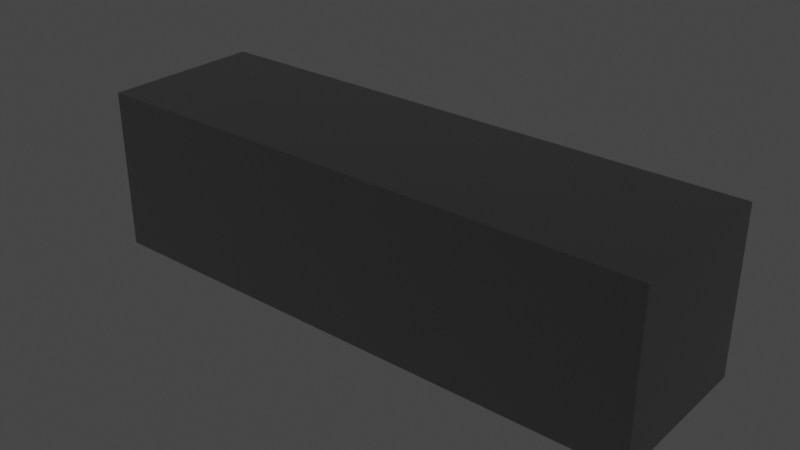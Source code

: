 # Source: DTJ_8.blend  (saved by Blender 3.4.6; exported with 4.5.12 LTS)
import bpy
from mathutils import Matrix  # noqa: F401  (used for matrix-valued properties, if any)

bpy.ops.wm.read_factory_settings(use_empty=True)
scene = bpy.context.scene
scene.name = 'Scene'

# ---- collections
col_dtj = bpy.data.collections.new('DTJ'); scene.collection.children.link(col_dtj)

# ---- materials (node trees are filled in below, after node groups)
mat_diffuse_0_003 = bpy.data.materials.new('diffuse_0.003')
mat_diffuse_0_003.use_transparent_shadow = False
mat_diffuse_0_003.diffuse_color = (0.0, 0.0, 0.0, 1.0)
mat_diffuse_0_003.roughness = 1.0

# ---- material node trees
mat_diffuse_0_003.use_nodes = True; mat_diffuse_0_003.node_tree.nodes.clear()
_N = mat_diffuse_0_003.node_tree.nodes; _L = mat_diffuse_0_003.node_tree.links
n0 = _N.new('ShaderNodeBsdfPrincipled'); n0.name = 'Principled BSDF'; n0.location = (0, 300)
n0.distribution = 'GGX'
n0.subsurface_method = 'RANDOM_WALK_SKIN'
n0.inputs[0].default_value = (0.0, 0.0, 0.0, 1.0)
n0.inputs[2].default_value = 1.0
n0.inputs[3].default_value = 1.45
n0.inputs[13].default_value = 1.0
n0.inputs[27].default_value = (0.0, 0.0, 0.0, 1.0)
n0.inputs[28].default_value = 1.0
n1 = _N.new('ShaderNodeOutputMaterial'); n1.name = 'Material Output'; n1.location = (280, 300)
_L.new(n0.outputs[0], n1.inputs[0])
n1.is_active_output = True

# ---- world
world_world = bpy.data.worlds.new('World'); scene.world = world_world
world_world.use_nodes = True; world_world.node_tree.nodes.clear()
_N = world_world.node_tree.nodes; _L = world_world.node_tree.links
n0 = _N.new('ShaderNodeOutputWorld'); n0.name = 'World Output'; n0.location = (300, 300)
n1 = _N.new('ShaderNodeBackground'); n1.name = 'Background'; n1.location = (10, 300)
n1.inputs[0].default_value = (0.05088, 0.05088, 0.05088, 1.0)
_L.new(n1.outputs[0], n0.inputs[0])
n0.is_active_output = True
world_world.color = (0.05088, 0.05088, 0.05088)
world_world.use_sun_shadow = False
world_world.sun_shadow_jitter_overblur = 0.0

# ---- meshes
me_object_1 = bpy.data.meshes.new('object_1')
me_object_1.from_pydata([(0.0, 0.0, 0.0), (0.0, 40.0, 0.0), (70.0, 0.0, 0.0), (70.0, 40.0, 0.0), (35.0, 0.0, 0.0), (35.0, 40.0, 0.0), (0.0, 20.0, 0.0), (70.0, 17.17, 0.0), (35.0, 20.0, 0.0), (70.0, 22.83, 0.0), (70.0, 31.41, 0.0), (35.0, 30.0, 0.0), (52.5, 20.0, 0.0), (52.5, 30.0, 0.0), (35.0, 10.0, 0.0), (52.5, 10.0, 0.0), (70.0, 22.83, 0.0), (70.0, 40.0, 0.0), (70.0, 40.0, -17.17), (70.0, 40.0, -8.586), (70.0, 31.41, -8.586), (70.0, 31.41, 0.0), (70.0, 0.0, -40.0), (70.0, 40.0, -40.0), (0.0, 0.0, -40.0), (0.0, 40.0, -40.0), (35.0, 0.0, -40.0), (35.0, 40.0, -40.0), (70.0, 17.17, -40.0), (70.0, 8.586, -40.0), (0.0, 20.0, -40.0), (35.0, 20.0, -40.0), (35.0, 10.0, -40.0), (52.5, 20.0, -40.0), (52.5, 10.0, -40.0), (70.0, 22.83, -40.0), (35.0, 30.0, -40.0), (52.5, 30.0, -40.0), (0.0, 0.0, -40.0), (0.0, 40.0, -40.0), (0.0, 0.0, 0.0), (0.0, 40.0, 0.0), (0.0, 0.0, -20.0), (0.0, 40.0, -20.0), (0.0, 20.0, 0.0), (0.0, 20.0, -40.0), (0.0, 0.0, 0.0), (70.0, 0.0, 0.0), (0.0, 0.0, -40.0), (70.0, 0.0, -40.0), (35.0, 0.0, 0.0), (70.0, 0.0, -17.17), (35.0, 0.0, -40.0), (0.0, 0.0, -20.0), (35.0, 0.0, -20.0), (70.0, 0.0, -31.41), (70.0, 0.0, -22.83), (52.5, 0.0, -20.0), (35.0, 0.0, -30.0), (52.5, 0.0, -30.0), (35.0, 0.0, -10.0), (52.5, 0.0, -10.0), (0.0, 40.0, 0.0), (0.0, 40.0, -40.0), (70.0, 40.0, 0.0), (70.0, 40.0, -40.0), (35.0, 40.0, 0.0), (70.0, 40.0, -8.586), (70.0, 40.0, -17.17), (35.0, 40.0, -40.0), (0.0, 40.0, -20.0), (35.0, 40.0, -20.0), (52.5, 40.0, -20.0), (35.0, 40.0, -10.0), (52.5, 40.0, -10.0), (70.0, 40.0, -22.83), (35.0, 40.0, -30.0), (52.5, 40.0, -30.0), (70.0, 17.17, -40.0), (70.0, 0.0, -22.83), (85.0, 12.93, -40.0), (77.5, 15.05, -40.0), (77.5, 0.0, -24.95), (85.0, 0.0, -27.07), (70.0, 8.586, -31.41), (85.0, 6.464, -33.54), (85.0, 27.07, -40.0), (85.0, 0.0, -12.93), (85.0, 20.0, -40.0), (85.0, 12.93, -40.0), (85.0, 13.54, -26.46), (85.0, 0.0, -27.07), (85.0, 0.0, -20.0), (85.0, 6.464, -33.54), (85.0, 27.07, -40.0), (85.0, 0.0, -12.93), (70.0, 22.83, -40.0), (77.5, 24.95, -40.0), (85.0, 13.54, -26.46), (77.5, 0.0, -15.05), (70.0, 0.0, -17.17), (70.0, 11.41, -28.59), (85.0, 27.07, -40.0), (85.0, 12.93, -40.0), (77.5, 15.05, -40.0), (70.0, 17.17, -40.0), (85.0, 20.0, -40.0), (70.0, 22.83, -40.0), (77.5, 24.95, -40.0), (85.0, 0.0, -12.93), (70.0, 0.0, -22.83), (77.5, 0.0, -24.95), (85.0, 0.0, -27.07), (85.0, 0.0, -20.0), (77.5, 0.0, -15.05), (70.0, 0.0, -17.17), (70.0, 0.0, -22.83), (70.0, 0.0, -40.0), (70.0, 17.17, -40.0), (70.0, 8.586, -40.0), (70.0, 8.586, -31.41), (70.0, 0.0, -31.41), (85.0, 40.0, -27.07), (85.0, 12.93, 0.0), (70.0, 17.17, 0.0), (77.5, 15.05, 0.0), (77.5, 40.0, -24.95), (70.0, 40.0, -22.83), (70.0, 28.59, -11.41), (85.0, 26.46, -13.54), (85.0, 40.0, -27.07), (85.0, 12.93, 0.0), (85.0, 20.0, 0.0), (85.0, 27.07, 0.0), (85.0, 33.54, -6.464), (85.0, 26.46, -13.54), (85.0, 40.0, -12.93), (85.0, 40.0, -20.0), (70.0, 40.0, -17.17), (70.0, 22.83, 0.0), (85.0, 27.07, 0.0), (77.5, 24.95, 0.0), (77.5, 40.0, -15.05), (85.0, 40.0, -12.93), (85.0, 33.54, -6.464), (70.0, 31.41, -8.586), (85.0, 27.07, 0.0), (85.0, 12.93, 0.0), (70.0, 17.17, 0.0), (77.5, 15.05, 0.0), (85.0, 20.0, 0.0), (77.5, 24.95, 0.0), (70.0, 22.83, 0.0), (85.0, 40.0, -27.07), (77.5, 40.0, -24.95), (70.0, 40.0, -22.83), (85.0, 40.0, -12.93), (85.0, 40.0, -20.0), (70.0, 40.0, -17.17), (77.5, 40.0, -15.05), (70.0, 0.0, 0.0), (70.0, 40.0, -40.0), (70.0, 0.0, -17.17), (70.0, 17.17, 0.0), (70.0, 11.41, -28.59), (70.0, 22.83, -40.0), (70.0, 40.0, -22.83), (70.0, 28.59, -11.41)], [], [(11, 12, 13), (8, 15, 12), (14, 6, 0), (0, 4, 14), (15, 14, 4), (8, 6, 14), (1, 6, 11), (8, 11, 6), (1, 11, 5), (13, 5, 11), (7, 12, 15), (15, 2, 7), (2, 15, 4), (9, 12, 7), (9, 13, 12), (13, 10, 3), (5, 13, 3), (20, 21, 16), (17, 20, 19), (18, 19, 20), (37, 31, 36), (33, 32, 31), (34, 29, 22), (34, 28, 29), (34, 22, 26), (37, 23, 35), (35, 33, 37), (33, 35, 28), (27, 23, 37), (34, 26, 32), (24, 32, 26), (24, 30, 32), (31, 32, 30), (37, 36, 27), (25, 27, 36), (36, 30, 25), (30, 36, 31), (45, 38, 42), (45, 43, 39), (44, 45, 42), (45, 44, 43), (44, 41, 43), (40, 44, 42), (57, 58, 59), (61, 54, 57), (60, 50, 46), (54, 60, 53), (46, 53, 60), (61, 50, 60), (51, 47, 61), (50, 61, 47), (51, 61, 57), (54, 53, 58), (58, 48, 52), (58, 53, 48), (52, 59, 58), (56, 59, 55), (59, 49, 55), (49, 59, 52), (51, 57, 56), (76, 72, 77), (71, 74, 72), (73, 70, 62), (62, 66, 73), (74, 73, 66), (71, 70, 73), (63, 70, 76), (71, 76, 70), (63, 76, 69), (77, 69, 76), (67, 74, 64), (66, 64, 74), (68, 74, 67), (75, 77, 72), (77, 75, 65), (75, 72, 68), (69, 77, 65), (81, 84, 78), (81, 80, 85), (82, 84, 81), (81, 85, 82), (82, 85, 83), (79, 84, 82), (88, 93, 89), (88, 86, 90), (92, 93, 88), (88, 90, 92), (92, 90, 87), (91, 93, 92), (99, 97, 101), (97, 96, 101), (98, 94, 97), (99, 95, 98), (99, 101, 100), (98, 97, 99), (104, 105, 107), (108, 104, 107), (108, 106, 104), (106, 103, 104), (102, 106, 108), (114, 113, 109), (111, 112, 113), (111, 114, 115), (115, 110, 111), (113, 114, 111), (120, 116, 121), (117, 120, 121), (120, 117, 119), (120, 119, 118), (125, 126, 129), (126, 122, 129), (128, 127, 126), (125, 124, 128), (125, 129, 123), (128, 126, 125), (137, 135, 130), (137, 136, 134), (132, 135, 137), (137, 134, 132), (132, 134, 133), (131, 135, 132), (141, 142, 145), (142, 138, 145), (144, 143, 142), (141, 140, 144), (141, 145, 139), (144, 142, 141), (151, 150, 146), (149, 147, 150), (149, 151, 152), (152, 148, 149), (150, 151, 149), (158, 159, 154), (156, 157, 159), (154, 157, 153), (154, 155, 158), (157, 154, 159), (163, 160, 162), (163, 164, 167), (164, 163, 162), (166, 164, 165), (165, 161, 166), (167, 164, 166), (11, 8, 12), (8, 14, 15), (9, 10, 13), (17, 21, 20), (37, 33, 31), (33, 34, 32), (34, 33, 28), (57, 54, 58), (61, 60, 54), (56, 57, 59), (76, 71, 72), (71, 73, 74), (68, 72, 74)])
_uv = me_object_1.uv_layers.new(name='UVMap')
_uv.uv.foreach_set('vector', [0.7157, 0.6307, 0.8263, 0.5679, 0.8263, 0.6307, 0.7157, 0.5679, 0.8263, 0.5051, 0.8263, 0.5679, 0.7157, 0.5051, 0.4946, 0.5679, 0.4946, 0.4422, 0.4946, 0.4422, 0.7157, 0.4422, 0.7157, 0.5051, 0.8263, 0.5051, 0.7157, 0.5051, 0.7157, 0.4422, 0.7157, 0.5679, 0.4946, 0.5679, 0.7157, 0.5051, 0.4946, 0.6935, 0.4946, 0.5679, 0.7157, 0.6307, 0.7157, 0.5679, 0.7157, 0.6307, 0.4946, 0.5679, 0.4946, 0.6935, 0.7157, 0.6307, 0.7157, 0.6935, 0.8263, 0.6307, 0.7157, 0.6935, 0.7157, 0.6307, 0.9368, 0.5501, 0.8263, 0.5679, 0.8263, 0.5051, 0.8263, 0.5051, 0.9368, 0.4422, 0.9368, 0.5501, 0.9368, 0.4422, 0.8263, 0.5051, 0.7157, 0.4422, 0.9368, 0.5856, 0.8263, 0.5679, 0.9368, 0.5501, 0.9368, 0.5856, 0.8263, 0.6307, 0.8263, 0.5679, 0.8263, 0.6307, 0.9368, 0.6396, 0.9368, 0.6935, 0.7157, 0.6935, 0.8263, 0.6307, 0.9368, 0.6935, 0.2776, 0.05424, 0.2776, 0.0, 0.3319, 0.0, 0.2234, 0.0, 0.2776, 0.05424, 0.2234, 0.05424, 0.2234, 0.1085, 0.2234, 0.05424, 0.2776, 0.05424, 0.8101, 0.1102, 0.8729, 0.2204, 0.8101, 0.2204, 0.8729, 0.1102, 0.9357, 0.2204, 0.8729, 0.2204, 0.9357, 0.1102, 0.9446, 0.0, 0.9985, 0.0, 0.9357, 0.1102, 0.8907, 0.0, 0.9446, 0.0, 0.9357, 0.1102, 0.9985, 0.0, 0.9985, 0.2204, 0.8101, 0.1102, 0.7473, 0.0, 0.8551, 0.0, 0.8551, 0.0, 0.8729, 0.1102, 0.8101, 0.1102, 0.8729, 0.1102, 0.8551, 0.0, 0.8907, 0.0, 0.7473, 0.2204, 0.7473, 0.0, 0.8101, 0.1102, 0.9357, 0.1102, 0.9985, 0.2204, 0.9357, 0.2204, 0.9985, 0.4408, 0.9357, 0.2204, 0.9985, 0.2204, 0.9985, 0.4408, 0.8729, 0.4408, 0.9357, 0.2204, 0.8729, 0.2204, 0.9357, 0.2204, 0.8729, 0.4408, 0.8101, 0.1102, 0.8101, 0.2204, 0.7473, 0.2204, 0.7473, 0.4408, 0.7473, 0.2204, 0.8101, 0.2204, 0.8101, 0.2204, 0.8729, 0.4408, 0.7473, 0.4408, 0.8729, 0.4408, 0.8101, 0.2204, 0.8729, 0.2204, 0.7473, 0.8206, 0.7473, 0.695, 0.8729, 0.695, 0.7473, 0.8206, 0.8729, 0.9462, 0.7473, 0.9462, 0.9985, 0.8206, 0.7473, 0.8206, 0.8729, 0.695, 0.7473, 0.8206, 0.9985, 0.8206, 0.8729, 0.9462, 0.9985, 0.8206, 0.9985, 0.9462, 0.8729, 0.9462, 0.9985, 0.695, 0.9985, 0.8206, 0.8729, 0.695, 0.6202, 0.3306, 0.683, 0.2204, 0.683, 0.3306, 0.5574, 0.3306, 0.6202, 0.2204, 0.6202, 0.3306, 0.5574, 0.2204, 0.4946, 0.2204, 0.4946, 0.0, 0.6202, 0.2204, 0.5574, 0.2204, 0.6202, 0.0, 0.4946, 0.0, 0.6202, 0.0, 0.5574, 0.2204, 0.5574, 0.3306, 0.4946, 0.2204, 0.5574, 0.2204, 0.6024, 0.4408, 0.4946, 0.4408, 0.5574, 0.3306, 0.4946, 0.2204, 0.5574, 0.3306, 0.4946, 0.4408, 0.6024, 0.4408, 0.5574, 0.3306, 0.6202, 0.3306, 0.6202, 0.2204, 0.6202, 0.0, 0.683, 0.2204, 0.683, 0.2204, 0.7458, 0.0, 0.7458, 0.2204, 0.683, 0.2204, 0.6202, 0.0, 0.7458, 0.0, 0.7458, 0.2204, 0.683, 0.3306, 0.683, 0.2204, 0.638, 0.4408, 0.683, 0.3306, 0.6919, 0.4408, 0.683, 0.3306, 0.7458, 0.4408, 0.6919, 0.4408, 0.7458, 0.4408, 0.683, 0.3306, 0.7458, 0.2204, 0.6024, 0.4408, 0.6202, 0.3306, 0.638, 0.4408, 0.3047, 0.5736, 0.3675, 0.6842, 0.3047, 0.6842, 0.3675, 0.5736, 0.4303, 0.6842, 0.3675, 0.6842, 0.4303, 0.5736, 0.3675, 0.3525, 0.4931, 0.3525, 0.4931, 0.3525, 0.4931, 0.5736, 0.4303, 0.5736, 0.4303, 0.6842, 0.4303, 0.5736, 0.4931, 0.5736, 0.3675, 0.5736, 0.3675, 0.3525, 0.4303, 0.5736, 0.2419, 0.3525, 0.3675, 0.3525, 0.3047, 0.5736, 0.3675, 0.5736, 0.3047, 0.5736, 0.3675, 0.3525, 0.2419, 0.3525, 0.3047, 0.5736, 0.2419, 0.5736, 0.3047, 0.6842, 0.2419, 0.5736, 0.3047, 0.5736, 0.4392, 0.7947, 0.4303, 0.6842, 0.4931, 0.7947, 0.4931, 0.5736, 0.4931, 0.7947, 0.4303, 0.6842, 0.3853, 0.7947, 0.4303, 0.6842, 0.4392, 0.7947, 0.3497, 0.7947, 0.3047, 0.6842, 0.3675, 0.6842, 0.3047, 0.6842, 0.3497, 0.7947, 0.2419, 0.7947, 0.3497, 0.7947, 0.3675, 0.6842, 0.3853, 0.7947, 0.2419, 0.5736, 0.3047, 0.6842, 0.2419, 0.7947, 0.2717, 0.1555, 0.32, 0.2227, 0.32, 0.146, 0.2717, 0.1555, 0.2234, 0.165, 0.2234, 0.2227, 0.2717, 0.2899, 0.32, 0.2227, 0.2717, 0.1555, 0.2717, 0.1555, 0.2234, 0.2227, 0.2717, 0.2899, 0.2717, 0.2899, 0.2234, 0.2227, 0.2234, 0.2805, 0.32, 0.2994, 0.32, 0.2227, 0.2717, 0.2899, 0.0314, 0.5017, 0.1202, 0.4701, 0.06279, 0.4701, 0.0314, 0.5017, 0.0, 0.5333, 0.1202, 0.5333, 0.209, 0.5017, 0.1202, 0.4701, 0.0314, 0.5017, 0.0314, 0.5017, 0.1202, 0.5333, 0.209, 0.5017, 0.209, 0.5017, 0.1202, 0.5333, 0.2404, 0.5333, 0.1776, 0.4701, 0.1202, 0.4701, 0.209, 0.5017, 0.231, 0.816, 0.009419, 0.816, 0.1202, 0.8644, 0.009419, 0.816, 0.01884, 0.8644, 0.1202, 0.8644, 0.1202, 0.7677, 0.0, 0.7677, 0.009419, 0.816, 0.231, 0.816, 0.2404, 0.7677, 0.1202, 0.7677, 0.231, 0.816, 0.1202, 0.8644, 0.2216, 0.8644, 0.1202, 0.7677, 0.009419, 0.816, 0.231, 0.816, 0.1251, 0.2236, 0.1385, 0.1762, 0.1742, 0.1762, 0.1876, 0.2236, 0.1251, 0.2236, 0.1742, 0.1762, 0.1876, 0.2236, 0.1564, 0.271, 0.1251, 0.2236, 0.1564, 0.271, 0.1117, 0.271, 0.1251, 0.2236, 0.201, 0.271, 0.1564, 0.271, 0.1876, 0.2236, 0.07594, 0.2236, 0.04467, 0.1762, 0.08935, 0.1762, 0.0134, 0.2236, 0.0, 0.1762, 0.04467, 0.1762, 0.0134, 0.2236, 0.07594, 0.2236, 0.06254, 0.271, 0.06254, 0.271, 0.0268, 0.271, 0.0134, 0.2236, 0.04467, 0.1762, 0.07594, 0.2236, 0.0134, 0.2236, 0.4132, 0.05424, 0.359, 0.0, 0.4132, 0.0, 0.4675, 0.0, 0.4132, 0.05424, 0.4132, 0.0, 0.4132, 0.05424, 0.4675, 0.0, 0.4675, 0.05424, 0.4132, 0.05424, 0.4675, 0.05424, 0.4675, 0.1085, 0.231, 0.6361, 0.009419, 0.6361, 0.1202, 0.6844, 0.009419, 0.6361, 0.0, 0.6844, 0.1202, 0.6844, 0.1202, 0.5878, 0.01884, 0.5878, 0.009419, 0.6361, 0.231, 0.6361, 0.2216, 0.5878, 0.1202, 0.5878, 0.231, 0.6361, 0.1202, 0.6844, 0.2404, 0.6844, 0.1202, 0.5878, 0.009419, 0.6361, 0.231, 0.6361, 0.0314, 0.3841, 0.1202, 0.3525, 0.0, 0.3525, 0.0314, 0.3841, 0.06279, 0.4157, 0.1202, 0.4157, 0.209, 0.3841, 0.1202, 0.3525, 0.0314, 0.3841, 0.0314, 0.3841, 0.1202, 0.4157, 0.209, 0.3841, 0.209, 0.3841, 0.1202, 0.4157, 0.1776, 0.4157, 0.2404, 0.3525, 0.1202, 0.3525, 0.209, 0.3841, 0.4073, 0.2899, 0.4073, 0.1555, 0.359, 0.2227, 0.4073, 0.1555, 0.359, 0.146, 0.359, 0.2227, 0.4556, 0.2227, 0.4556, 0.165, 0.4073, 0.1555, 0.4073, 0.2899, 0.4556, 0.2805, 0.4556, 0.2227, 0.4073, 0.2899, 0.359, 0.2227, 0.359, 0.2994, 0.4556, 0.2227, 0.4073, 0.1555, 0.4073, 0.2899, 0.1876, 0.04738, 0.1564, 0.0, 0.201, 0.0, 0.1251, 0.04738, 0.1117, 0.0, 0.1564, 0.0, 0.1251, 0.04738, 0.1876, 0.04738, 0.1742, 0.09477, 0.1742, 0.09477, 0.1385, 0.09477, 0.1251, 0.04738, 0.1564, 0.0, 0.1876, 0.04738, 0.1251, 0.04738, 0.0268, 0.09477, 0.0134, 0.04738, 0.07594, 0.04738, 0.0, 0.0, 0.04467, 0.0, 0.0134, 0.04738, 0.07594, 0.04738, 0.04467, 0.0, 0.08935, 0.0, 0.07594, 0.04738, 0.06254, 0.09477, 0.0268, 0.09477, 0.04467, 0.0, 0.07594, 0.04738, 0.0134, 0.04738, 0.4946, 0.8028, 0.4946, 0.695, 0.6024, 0.695, 0.4946, 0.8028, 0.6741, 0.7666, 0.5663, 0.8745, 0.6741, 0.7666, 0.4946, 0.8028, 0.6024, 0.695, 0.638, 0.9462, 0.6741, 0.7666, 0.7458, 0.8383, 0.7458, 0.8383, 0.7458, 0.9462, 0.638, 0.9462, 0.5663, 0.8745, 0.6741, 0.7666, 0.638, 0.9462, 0.7157, 0.6307, 0.7157, 0.5679, 0.8263, 0.5679, 0.7157, 0.5679, 0.7157, 0.5051, 0.8263, 0.5051, 0.9368, 0.5856, 0.9368, 0.6396, 0.8263, 0.6307, 0.2234, 0.0, 0.2776, 0.0, 0.2776, 0.05424, 0.8101, 0.1102, 0.8729, 0.1102, 0.8729, 0.2204, 0.8729, 0.1102, 0.9357, 0.1102, 0.9357, 0.2204, 0.9357, 0.1102, 0.8729, 0.1102, 0.8907, 0.0, 0.6202, 0.3306, 0.6202, 0.2204, 0.683, 0.2204, 0.5574, 0.3306, 0.5574, 0.2204, 0.6202, 0.2204, 0.638, 0.4408, 0.6202, 0.3306, 0.683, 0.3306, 0.3047, 0.5736, 0.3675, 0.5736, 0.3675, 0.6842, 0.3675, 0.5736, 0.4303, 0.5736, 0.4303, 0.6842, 0.3853, 0.7947, 0.3675, 0.6842, 0.4303, 0.6842])
me_object_1.materials.append(mat_diffuse_0_003)
me_object_1.update()
me_object_1.normals_split_custom_set([tuple(v) for v in zip(*[iter([0.0, 0.0, 1.0, 0.0, 0.0, 1.0, 0.0, 0.0, 1.0, 0.0, 0.0, 1.0, 0.0, 0.0, 1.0, 0.0, 0.0, 1.0, 0.0, 0.0, 1.0, 0.0, 0.0, 1.0, 0.0, 0.0, 1.0, 0.0, 0.0, 1.0, 0.0, 0.0, 1.0, 0.0, 0.0, 1.0, 0.0, 0.0, 1.0, 0.0, 0.0, 1.0, 0.0, 0.0, 1.0, 0.0, 0.0, 1.0, 0.0, 0.0, 1.0, 0.0, 0.0, 1.0, 0.0, 0.0, 1.0, 0.0, 0.0, 1.0, 0.0, 0.0, 1.0, 0.0, 0.0, 1.0, 0.0, 0.0, 1.0, 0.0, 0.0, 1.0, 0.0, 0.0, 1.0, 0.0, 0.0, 1.0, 0.0, 0.0, 1.0, 0.0, 0.0, 1.0, 0.0, 0.0, 1.0, 0.0, 0.0, 1.0, 0.0, 0.0, 1.0, 0.0, 0.0, 1.0, 0.0, 0.0, 1.0, 0.0, 0.0, 1.0, 0.0, 0.0, 1.0, 0.0, 0.0, 1.0, 0.0, 0.0, 1.0, 0.0, 0.0, 1.0, 0.0, 0.0, 1.0, 0.0, 0.0, 1.0, 0.0, 0.0, 1.0, 0.0, 0.0, 1.0, 0.0, 0.0, 1.0, 0.0, 0.0, 1.0, 0.0, 0.0, 1.0, 0.0, 0.0, 1.0, 0.0, 0.0, 1.0, 0.0, 0.0, 1.0, 0.0, 0.0, 1.0, 0.0, 0.0, 1.0, 0.0, 0.0, 1.0, 1.0, 0.0, 0.0, 1.0, 0.0, 0.0, 1.0, 0.0, 0.0, 1.0, 0.0, 0.0, 1.0, 0.0, 0.0, 1.0, 0.0, 0.0, 1.0, 0.0, 0.0, 1.0, 0.0, 0.0, 1.0, 0.0, 0.0, 0.0, 0.0, -1.0, 0.0, 0.0, -1.0, 0.0, 0.0, -1.0, 0.0, 0.0, -1.0, 0.0, 0.0, -1.0, 0.0, 0.0, -1.0, 0.0, 0.0, -1.0, 0.0, 0.0, -1.0, 0.0, 0.0, -1.0, 0.0, 0.0, -1.0, 0.0, 0.0, -1.0, 0.0, 0.0, -1.0, 0.0, 0.0, -1.0, 0.0, 0.0, -1.0, 0.0, 0.0, -1.0, 0.0, 0.0, -1.0, 0.0, 0.0, -1.0, 0.0, 0.0, -1.0, 0.0, 0.0, -1.0, 0.0, 0.0, -1.0, 0.0, 0.0, -1.0, 0.0, 0.0, -1.0, 0.0, 0.0, -1.0, 0.0, 0.0, -1.0, 0.0, 0.0, -1.0, 0.0, 0.0, -1.0, 0.0, 0.0, -1.0, 0.0, 0.0, -1.0, 0.0, 0.0, -1.0, 0.0, 0.0, -1.0, 0.0, 0.0, -1.0, 0.0, 0.0, -1.0, 0.0, 0.0, -1.0, 0.0, 0.0, -1.0, 0.0, 0.0, -1.0, 0.0, 0.0, -1.0, 0.0, 0.0, -1.0, 0.0, 0.0, -1.0, 0.0, 0.0, -1.0, 0.0, 0.0, -1.0, 0.0, 0.0, -1.0, 0.0, 0.0, -1.0, 0.0, 0.0, -1.0, 0.0, 0.0, -1.0, 0.0, 0.0, -1.0, 0.0, 0.0, -1.0, 0.0, 0.0, -1.0, 0.0, 0.0, -1.0, 0.0, 0.0, -1.0, 0.0, 0.0, -1.0, 0.0, 0.0, -1.0, -1.0, 0.0, 0.0, -1.0, 0.0, 0.0, -1.0, 0.0, 0.0, -1.0, 0.0, 0.0, -1.0, 0.0, 0.0, -1.0, 0.0, 0.0, -1.0, 0.0, 0.0, -1.0, 0.0, 0.0, -1.0, 0.0, 0.0, -1.0, 0.0, 0.0, -1.0, 0.0, 0.0, -1.0, 0.0, 0.0, -1.0, 0.0, 0.0, -1.0, 0.0, 0.0, -1.0, 0.0, 0.0, -1.0, 0.0, 0.0, -1.0, 0.0, 0.0, -1.0, 0.0, 0.0, 0.0, -1.0, 0.0, 0.0, -1.0, 0.0, 0.0, -1.0, 0.0, 0.0, -1.0, 0.0, 0.0, -1.0, 0.0, 0.0, -1.0, 0.0, 0.0, -1.0, 0.0, 0.0, -1.0, 0.0, 0.0, -1.0, 0.0, 0.0, -1.0, 0.0, 0.0, -1.0, 0.0, 0.0, -1.0, 0.0, 0.0, -1.0, 0.0, 0.0, -1.0, 0.0, 0.0, -1.0, 0.0, 0.0, -1.0, 0.0, 0.0, -1.0, 0.0, 0.0, -1.0, 0.0, 0.0, -1.0, 0.0, 0.0, -1.0, 0.0, 0.0, -1.0, 0.0, 0.0, -1.0, 0.0, 0.0, -1.0, 0.0, 0.0, -1.0, 0.0, 0.0, -1.0, 0.0, 0.0, -1.0, 0.0, 0.0, -1.0, 0.0, 0.0, -1.0, 0.0, 0.0, -1.0, 0.0, 0.0, -1.0, 0.0, 0.0, -1.0, 0.0, 0.0, -1.0, 0.0, 0.0, -1.0, 0.0, 0.0, -1.0, 0.0, 0.0, -1.0, 0.0, 0.0, -1.0, 0.0, 0.0, -1.0, 0.0, 0.0, -1.0, 0.0, 0.0, -1.0, 0.0, 0.0, -1.0, 0.0, 0.0, -1.0, 0.0, 0.0, -1.0, 0.0, 0.0, -1.0, 0.0, 0.0, -1.0, 0.0, 0.0, -1.0, 0.0, 0.0, -1.0, 0.0, 0.0, -1.0, 0.0, 0.0, -1.0, 0.0, 0.0, -1.0, 0.0, 0.0, -1.0, 0.0, 0.0, -1.0, 0.0, 0.0, 1.0, 0.0, 0.0, 1.0, 0.0, 0.0, 1.0, 0.0, 0.0, 1.0, 0.0, 0.0, 1.0, 0.0, 0.0, 1.0, 0.0, 0.0, 1.0, 0.0, 0.0, 1.0, 0.0, 0.0, 1.0, 0.0, 0.0, 1.0, 0.0, 0.0, 1.0, 0.0, 0.0, 1.0, 0.0, 0.0, 1.0, 0.0, 0.0, 1.0, 0.0, 0.0, 1.0, 0.0, 0.0, 1.0, 0.0, 0.0, 1.0, 0.0, 0.0, 1.0, 0.0, 0.0, 1.0, 0.0, 0.0, 1.0, 0.0, 0.0, 1.0, 0.0, 0.0, 1.0, 0.0, 0.0, 1.0, 0.0, 0.0, 1.0, 0.0, 0.0, 1.0, 0.0, 0.0, 1.0, 0.0, 0.0, 1.0, 0.0, 0.0, 1.0, 0.0, 0.0, 1.0, 0.0, 0.0, 1.0, 0.0, 0.0, 1.0, 0.0, 0.0, 1.0, 0.0, 0.0, 1.0, 0.0, 0.0, 1.0, 0.0, 0.0, 1.0, 0.0, 0.0, 1.0, 0.0, 0.0, 1.0, 0.0, 0.0, 1.0, 0.0, 0.0, 1.0, 0.0, 0.0, 1.0, 0.0, 0.0, 1.0, 0.0, 0.0, 1.0, 0.0, 0.0, 1.0, 0.0, 0.0, 1.0, 0.0, 0.0, 1.0, 0.0, 0.0, 1.0, 0.0, 0.0, 1.0, 0.0, 0.0, 1.0, 0.0, 0.0, 1.0, 0.0, 0.0, 1.0, 0.0, 0.0, 1.0, 0.0, -0.1961, -0.6934, -0.6934, -0.1961, -0.6934, -0.6934, -0.1961, -0.6934, -0.6934, -0.1961, -0.6934, -0.6934, -0.1961, -0.6934, -0.6934, -0.1961, -0.6934, -0.6934, -0.1961, -0.6934, -0.6934, -0.1961, -0.6934, -0.6934, -0.1961, -0.6934, -0.6934, -0.1961, -0.6934, -0.6934, -0.1961, -0.6934, -0.6934, -0.1961, -0.6934, -0.6934, -0.1961, -0.6934, -0.6934, -0.1961, -0.6934, -0.6934, -0.1961, -0.6934, -0.6934, -0.1961, -0.6934, -0.6934, -0.1961, -0.6934, -0.6934, -0.1961, -0.6934, -0.6934, 1.0, 0.0, 0.0, 1.0, 0.0, 0.0, 1.0, 0.0, 0.0, 1.0, 0.0, 0.0, 1.0, 0.0, 0.0, 1.0, 0.0, 0.0, 1.0, 0.0, 0.0, 1.0, 0.0, 0.0, 1.0, 0.0, 0.0, 1.0, 0.0, 0.0, 1.0, 0.0, 0.0, 1.0, 0.0, 0.0, 1.0, 0.0, 0.0, 1.0, 0.0, 0.0, 1.0, 0.0, 0.0, 1.0, 0.0, 0.0, 1.0, 0.0, 0.0, 1.0, 0.0, 0.0, -0.1961, 0.6934, 0.6934, -0.1961, 0.6934, 0.6934, -0.1961, 0.6934, 0.6934, -0.1961, 0.6934, 0.6934, -0.1961, 0.6934, 0.6934, -0.1961, 0.6934, 0.6934, -0.1961, 0.6934, 0.6934, -0.1961, 0.6934, 0.6934, -0.1961, 0.6934, 0.6934, -0.1961, 0.6934, 0.6934, -0.1961, 0.6934, 0.6934, -0.1961, 0.6934, 0.6934, -0.1961, 0.6934, 0.6934, -0.1961, 0.6934, 0.6934, -0.1961, 0.6934, 0.6934, -0.1961, 0.6934, 0.6934, -0.1961, 0.6934, 0.6934, -0.1961, 0.6934, 0.6934, -7.193e-07, 0.0, -1.0, -7.193e-07, 0.0, -1.0, -7.193e-07, 0.0, -1.0, 0.0, 0.0, -1.0, 0.0, 0.0, -1.0, 0.0, 0.0, -1.0, 0.0, 0.0, -1.0, 0.0, 0.0, -1.0, 0.0, 0.0, -1.0, 0.0, 0.0, -1.0, 0.0, 0.0, -1.0, 0.0, 0.0, -1.0, 0.0, 0.0, -1.0, 0.0, 0.0, -1.0, 0.0, 0.0, -1.0, 0.0, -1.0, 0.0, 0.0, -1.0, 0.0, 0.0, -1.0, 0.0, 0.0, -1.0, 0.0, 0.0, -1.0, 0.0, 0.0, -1.0, 0.0, 0.0, -1.0, 0.0, 0.0, -1.0, 0.0, 0.0, -1.0, 0.0, 0.0, -1.0, 0.0, 0.0, -1.0, 0.0, 0.0, -1.0, 0.0, 0.0, -1.0, 0.0, 0.0, -1.0, 0.0, 0.0, -1.0, 0.0, 1.0, 0.0, 0.0, 1.0, 0.0, 0.0, 1.0, 0.0, 0.0, 1.0, 0.0, 0.0, 1.0, 0.0, 0.0, 1.0, 0.0, 0.0, 1.0, 0.0, 0.0, 1.0, 0.0, 0.0, 1.0, 0.0, 0.0, 1.0, 0.0, 0.0, 1.0, 0.0, 0.0, 1.0, 0.0, 0.0, -0.1961, -0.6934, -0.6934, -0.1961, -0.6934, -0.6934, -0.1961, -0.6934, -0.6934, -0.1961, -0.6934, -0.6934, -0.1961, -0.6934, -0.6934, -0.1961, -0.6934, -0.6934, -0.1961, -0.6934, -0.6934, -0.1961, -0.6934, -0.6934, -0.1961, -0.6934, -0.6934, -0.1961, -0.6934, -0.6934, -0.1961, -0.6934, -0.6934, -0.1961, -0.6934, -0.6934, -0.1961, -0.6934, -0.6934, -0.1961, -0.6934, -0.6934, -0.1961, -0.6934, -0.6934, -0.1961, -0.6934, -0.6934, -0.1961, -0.6934, -0.6934, -0.1961, -0.6934, -0.6934, 1.0, 0.0, 0.0, 1.0, 0.0, 0.0, 1.0, 0.0, 0.0, 1.0, 0.0, 0.0, 1.0, 0.0, 0.0, 1.0, 0.0, 0.0, 1.0, 0.0, 0.0, 1.0, 0.0, 0.0, 1.0, 0.0, 0.0, 1.0, 0.0, 0.0, 1.0, 0.0, 0.0, 1.0, 0.0, 0.0, 1.0, 0.0, 0.0, 1.0, 0.0, 0.0, 1.0, 0.0, 0.0, 1.0, 0.0, 0.0, 1.0, 0.0, 0.0, 1.0, 0.0, 0.0, -0.1961, 0.6934, 0.6934, -0.1961, 0.6934, 0.6934, -0.1961, 0.6934, 0.6934, -0.1961, 0.6934, 0.6934, -0.1961, 0.6934, 0.6934, -0.1961, 0.6934, 0.6934, -0.1961, 0.6934, 0.6934, -0.1961, 0.6934, 0.6934, -0.1961, 0.6934, 0.6934, -0.1961, 0.6934, 0.6934, -0.1961, 0.6934, 0.6934, -0.1961, 0.6934, 0.6934, -0.1961, 0.6934, 0.6934, -0.1961, 0.6934, 0.6934, -0.1961, 0.6934, 0.6934, -0.1961, 0.6934, 0.6934, -0.1961, 0.6934, 0.6934, -0.1961, 0.6934, 0.6934, 0.0, 0.0, 1.0, 0.0, 0.0, 1.0, 0.0, 0.0, 1.0, 0.0, 0.0, 1.0, 0.0, 0.0, 1.0, 0.0, 0.0, 1.0, 0.0, 0.0, 1.0, 0.0, 0.0, 1.0, 0.0, 0.0, 1.0, 0.0, 0.0, 1.0, 0.0, 0.0, 1.0, 0.0, 0.0, 1.0, 0.0, 0.0, 1.0, 0.0, 0.0, 1.0, 0.0, 0.0, 1.0, 0.0, 1.0, 0.0, 0.0, 1.0, 0.0, 0.0, 1.0, 0.0, 0.0, 1.0, 0.0, 0.0, 1.0, 0.0, 0.0, 1.0, 0.0, 0.0, 1.0, 0.0, 0.0, 1.0, 0.0, 0.0, 1.0, 0.0, 0.0, 1.0, 0.0, 0.0, 1.0, 0.0, 0.0, 1.0, 0.0, 0.0, 1.0, 0.0, 0.0, 1.0, 0.0, 0.0, 1.0, 0.0, 1.0, 0.0, 0.0, 1.0, 0.0, 0.0, 1.0, 0.0, 0.0, 1.0, 6.228e-07, 0.0, 1.0, 6.228e-07, 0.0, 1.0, 6.228e-07, 0.0, 1.0, -6.228e-07, 0.0, 1.0, -6.228e-07, 0.0, 1.0, -6.228e-07, 0.0, 1.0, 3.114e-07, 0.0, 1.0, 3.114e-07, 0.0, 1.0, 3.114e-07, 0.0, 1.0, 0.0, 0.0, 1.0, 0.0, 0.0, 1.0, 0.0, 0.0, 1.0, -1.557e-07, 0.0, 1.0, -1.557e-07, 0.0, 1.0, -1.557e-07, 0.0, 0.0, 0.0, 1.0, 0.0, 0.0, 1.0, 0.0, 0.0, 1.0, 0.0, 0.0, 1.0, 0.0, 0.0, 1.0, 0.0, 0.0, 1.0, 0.0, 0.0, 1.0, 0.0, 0.0, 1.0, 0.0, 0.0, 1.0, 1.0, 0.0, 0.0, 1.0, 0.0, 0.0, 1.0, 0.0, 0.0, 0.0, 0.0, -1.0, 0.0, 0.0, -1.0, 0.0, 0.0, -1.0, 0.0, 0.0, -1.0, 0.0, 0.0, -1.0, 0.0, 0.0, -1.0, 0.0, 0.0, -1.0, 0.0, 0.0, -1.0, 0.0, 0.0, -1.0, 0.0, -1.0, 0.0, 0.0, -1.0, 0.0, 0.0, -1.0, 0.0, 0.0, -1.0, 0.0, 0.0, -1.0, 0.0, 0.0, -1.0, 0.0, 0.0, -1.0, 0.0, 0.0, -1.0, 0.0, 0.0, -1.0, 0.0, 0.0, 1.0, 0.0, 0.0, 1.0, 0.0, 0.0, 1.0, 0.0, 0.0, 1.0, 0.0, 0.0, 1.0, 0.0, 0.0, 1.0, 0.0, 0.0, 1.0, 0.0, 0.0, 1.0, 0.0, 0.0, 1.0, 0.0])] * 3)])
me_object_2 = bpy.data.meshes.new('object_2')
me_object_2.from_pydata([(140.0, 40.0, 0.0), (140.0, 0.0, 0.0), (70.0, 40.0, 0.0), (70.0, 0.0, 0.0), (105.0, 40.0, 0.0), (105.0, 0.0, 0.0), (140.0, 20.0, 0.0), (70.0, 31.41, 0.0), (70.0, 22.83, 0.0), (85.0, 12.93, 0.0), (70.0, 17.17, 0.0), (85.0, 27.07, 0.0), (70.0, 40.0, -40.0), (70.0, 0.0, -40.0), (140.0, 40.0, -40.0), (140.0, 0.0, -40.0), (105.0, 40.0, -40.0), (105.0, 0.0, -40.0), (70.0, 22.83, -40.0), (140.0, 20.0, -40.0), (70.0, 17.17, -40.0), (85.0, 12.93, -40.0), (85.0, 27.07, -40.0), (70.0, 8.586, -40.0), (140.0, 40.0, -40.0), (140.0, 0.0, -40.0), (140.0, 40.0, 0.0), (140.0, 0.0, 0.0), (140.0, 40.0, -20.0), (140.0, 0.0, -20.0), (140.0, 20.0, 0.0), (140.0, 20.0, -40.0), (140.0, 40.0, 0.0), (70.0, 40.0, 0.0), (140.0, 40.0, -40.0), (70.0, 40.0, -40.0), (105.0, 40.0, 0.0), (70.0, 40.0, -17.17), (70.0, 40.0, -8.586), (105.0, 40.0, -40.0), (140.0, 40.0, -20.0), (70.0, 40.0, -22.83), (85.0, 40.0, -27.07), (85.0, 40.0, -12.93), (140.0, 0.0, 0.0), (140.0, 0.0, -40.0), (70.0, 0.0, 0.0), (70.0, 0.0, -40.0), (105.0, 0.0, 0.0), (70.0, 0.0, -17.17), (105.0, 0.0, -40.0), (140.0, 0.0, -20.0), (85.0, 0.0, -27.07), (70.0, 0.0, -22.83), (85.0, 0.0, -12.93), (70.0, 0.0, -31.41), (70.0, 17.17, -40.0), (70.0, 0.0, -22.83), (70.0, 8.586, -31.41), (85.0, 0.0, -27.07), (85.0, 6.464, -33.54), (85.0, 12.93, -40.0), (85.0, 27.07, -40.0), (85.0, 0.0, -12.93), (85.0, 12.93, -40.0), (85.0, 6.464, -33.54), (85.0, 0.0, -27.07), (85.0, 13.54, -26.46), (85.0, 27.07, -40.0), (85.0, 0.0, -12.93), (85.0, 13.54, -26.46), (70.0, 0.0, -17.17), (70.0, 11.41, -28.59), (70.0, 22.83, -40.0), (70.0, 0.0, -22.83), (70.0, 17.17, -40.0), (70.0, 0.0, -40.0), (70.0, 8.586, -31.41), (70.0, 0.0, -31.41), (70.0, 8.586, -40.0), (85.0, 40.0, -27.07), (85.0, 12.93, 0.0), (70.0, 40.0, -22.83), (70.0, 28.59, -11.41), (70.0, 17.17, 0.0), (85.0, 26.46, -13.54), (85.0, 40.0, -27.07), (85.0, 12.93, 0.0), (85.0, 26.46, -13.54), (85.0, 27.07, 0.0), (85.0, 33.54, -6.464), (85.0, 40.0, -12.93), (70.0, 40.0, -17.17), (70.0, 22.83, 0.0), (85.0, 40.0, -12.93), (85.0, 33.54, -6.464), (85.0, 27.07, 0.0), (70.0, 31.41, -8.586), (70.0, 0.0, 0.0), (70.0, 40.0, -40.0), (70.0, 0.0, -17.17), (70.0, 22.83, -40.0), (70.0, 11.41, -28.59), (70.0, 17.17, 0.0), (70.0, 28.59, -11.41), (70.0, 40.0, -22.83), (70.0, 40.0, 0.0), (70.0, 22.83, 0.0), (70.0, 40.0, -17.17), (70.0, 40.0, -8.586), (70.0, 31.41, 0.0), (70.0, 31.41, -8.586)], [], [(4, 6, 0), (2, 11, 4), (11, 6, 4), (1, 6, 5), (6, 9, 5), (9, 6, 11), (7, 8, 11), (3, 9, 10), (5, 9, 3), (2, 7, 11), (18, 12, 22), (16, 22, 12), (20, 21, 23), (23, 21, 13), (19, 16, 14), (22, 19, 21), (21, 19, 17), (15, 17, 19), (13, 21, 17), (16, 19, 22), (31, 24, 28), (31, 29, 25), (30, 31, 28), (31, 30, 29), (30, 27, 29), (26, 30, 28), (43, 36, 40), (33, 36, 43), (43, 38, 33), (43, 37, 38), (32, 40, 36), (39, 40, 34), (42, 40, 39), (35, 41, 42), (39, 35, 42), (40, 42, 43), (48, 51, 44), (46, 54, 48), (54, 51, 48), (45, 51, 50), (51, 52, 50), (52, 51, 54), (47, 52, 55), (53, 55, 52), (50, 52, 47), (46, 49, 54), (58, 61, 56), (59, 58, 57), (64, 67, 62), (65, 67, 64), (63, 67, 66), (65, 66, 67), (73, 70, 72), (70, 71, 72), (78, 74, 77), (79, 78, 77), (77, 75, 79), (85, 82, 83), (85, 84, 81), (91, 86, 88), (90, 91, 88), (90, 88, 89), (87, 89, 88), (97, 94, 95), (97, 96, 93), (102, 100, 103), (103, 100, 98), (102, 103, 104), (101, 105, 99), (105, 101, 102), (104, 105, 102), (109, 110, 106), (111, 107, 110), (111, 109, 108), (110, 109, 111), (58, 60, 61), (59, 60, 58), (73, 68, 70), (70, 69, 71), (79, 76, 78), (85, 80, 82), (85, 83, 84), (97, 92, 94), (97, 95, 96)])
_uv = me_object_2.uv_layers.new(name='UVMap')
_uv.uv.foreach_set('vector', [0.6245, 0.2172, 0.5, 0.0, 0.6245, 0.0, 0.6245, 0.4344, 0.544, 0.3413, 0.6245, 0.2172, 0.544, 0.3413, 0.5, 0.0, 0.6245, 0.2172, 0.3755, 0.0, 0.5, 0.0, 0.3755, 0.2172, 0.5, 0.0, 0.456, 0.3413, 0.3755, 0.2172, 0.456, 0.3413, 0.5, 0.0, 0.544, 0.3413, 0.5711, 0.4344, 0.5176, 0.4344, 0.544, 0.3413, 0.3755, 0.4344, 0.456, 0.3413, 0.4824, 0.4344, 0.3755, 0.2172, 0.456, 0.3413, 0.3755, 0.4344, 0.6245, 0.4344, 0.5711, 0.4344, 0.544, 0.3413, 0.1421, 0.0, 0.2491, 0.0, 0.1686, 0.09309, 0.2491, 0.2172, 0.1686, 0.09309, 0.2491, 0.0, 0.1069, 0.0, 0.08051, 0.09309, 0.05346, 0.0, 0.05346, 0.0, 0.08051, 0.09309, 0.0, 0.0, 0.1245, 0.4344, 0.2491, 0.2172, 0.2491, 0.4344, 0.1686, 0.09309, 0.1245, 0.4344, 0.08051, 0.09309, 0.08051, 0.09309, 0.1245, 0.4344, 0.0, 0.2172, 0.0, 0.4344, 0.0, 0.2172, 0.1245, 0.4344, 0.0, 0.0, 0.08051, 0.09309, 0.0, 0.2172, 0.2491, 0.2172, 0.1245, 0.4344, 0.1686, 0.09309, 0.8747, 0.467, 0.9985, 0.467, 0.9985, 0.5916, 0.8747, 0.467, 0.7509, 0.5916, 0.7509, 0.467, 0.8747, 0.7161, 0.8747, 0.467, 0.9985, 0.5916, 0.8747, 0.467, 0.8747, 0.7161, 0.7509, 0.5916, 0.8747, 0.7161, 0.7509, 0.7161, 0.7509, 0.5916, 0.9985, 0.7161, 0.8747, 0.7161, 0.9985, 0.5916, 0.4081, 0.765, 0.5323, 0.685, 0.7495, 0.8088, 0.315, 0.685, 0.5323, 0.685, 0.4081, 0.765, 0.4081, 0.765, 0.315, 0.7381, 0.315, 0.685, 0.4081, 0.765, 0.315, 0.7913, 0.315, 0.7381, 0.7495, 0.685, 0.7495, 0.8088, 0.5323, 0.685, 0.5323, 0.9326, 0.7495, 0.8088, 0.7495, 0.9326, 0.4081, 0.8525, 0.7495, 0.8088, 0.5323, 0.9326, 0.315, 0.9326, 0.315, 0.8263, 0.4081, 0.8525, 0.5323, 0.9326, 0.315, 0.9326, 0.4081, 0.8525, 0.7495, 0.8088, 0.4081, 0.8525, 0.4081, 0.765, 0.5323, 0.4359, 0.315, 0.5597, 0.315, 0.4359, 0.7495, 0.4359, 0.6564, 0.5159, 0.5323, 0.4359, 0.6564, 0.5159, 0.315, 0.5597, 0.5323, 0.4359, 0.315, 0.6835, 0.315, 0.5597, 0.5323, 0.6835, 0.315, 0.5597, 0.6564, 0.6035, 0.5323, 0.6835, 0.6564, 0.6035, 0.315, 0.5597, 0.6564, 0.5159, 0.7495, 0.6835, 0.6564, 0.6035, 0.7495, 0.6303, 0.7495, 0.5772, 0.7495, 0.6303, 0.6564, 0.6035, 0.5323, 0.6835, 0.6564, 0.6035, 0.7495, 0.6835, 0.7495, 0.4359, 0.7495, 0.5422, 0.6564, 0.5159, 0.2061, 0.4359, 0.1492, 0.5311, 0.1305, 0.4359, 0.263, 0.5311, 0.2061, 0.4359, 0.2817, 0.4359, 0.1231, 0.7337, 0.06227, 0.7906, 0.06227, 0.6714, 0.1231, 0.7906, 0.06227, 0.7906, 0.1231, 0.7337, 0.06227, 0.9098, 0.06227, 0.7906, 0.1231, 0.8476, 0.1231, 0.7906, 0.1231, 0.8476, 0.06227, 0.7906, 0.2198, 0.6901, 0.3136, 0.7906, 0.2198, 0.7906, 0.3136, 0.7906, 0.2198, 0.8912, 0.2198, 0.7906, 0.0, 0.6071, 0.0, 0.5537, 0.05346, 0.6071, 0.05346, 0.6606, 0.0, 0.6071, 0.05346, 0.6071, 0.05346, 0.6071, 0.1069, 0.6606, 0.05346, 0.6606, 0.1245, 0.7906, 0.2183, 0.6901, 0.2183, 0.7906, 0.1245, 0.7906, 0.2183, 0.8912, 0.1245, 0.9098, 0.0, 0.7337, 0.0608, 0.6714, 0.0608, 0.7906, 0.0, 0.7906, 0.0, 0.7337, 0.0608, 0.7906, 0.0, 0.7906, 0.0608, 0.7906, 0.0, 0.8476, 0.0608, 0.9098, 0.0, 0.8476, 0.0608, 0.7906, 0.2061, 0.6489, 0.1492, 0.5537, 0.2061, 0.5537, 0.2061, 0.6489, 0.263, 0.5537, 0.2817, 0.6489, 0.8216, 0.178, 0.7509, 0.1069, 0.8572, 0.0, 0.8572, 0.0, 0.7509, 0.1069, 0.7509, 0.0, 0.8216, 0.178, 0.8572, 0.0, 0.9279, 0.07107, 0.8922, 0.2491, 0.9985, 0.1421, 0.9985, 0.2491, 0.9985, 0.1421, 0.8922, 0.2491, 0.8216, 0.178, 0.9279, 0.07107, 0.9985, 0.1421, 0.8216, 0.178, 0.05346, 0.4359, 0.0, 0.4893, 0.0, 0.4359, 0.05346, 0.4893, 0.0, 0.5428, 0.0, 0.4893, 0.05346, 0.4893, 0.05346, 0.4359, 0.1069, 0.4359, 0.0, 0.4893, 0.05346, 0.4359, 0.05346, 0.4893, 0.2061, 0.4359, 0.2061, 0.5311, 0.1492, 0.5311, 0.263, 0.5311, 0.2061, 0.5311, 0.2061, 0.4359, 0.2198, 0.6901, 0.3136, 0.6714, 0.3136, 0.7906, 0.3136, 0.7906, 0.3136, 0.9098, 0.2198, 0.8912, 0.05346, 0.6606, 0.0, 0.6606, 0.0, 0.6071, 0.1245, 0.7906, 0.1245, 0.6714, 0.2183, 0.6901, 0.1245, 0.7906, 0.2183, 0.7906, 0.2183, 0.8912, 0.2061, 0.6489, 0.1305, 0.6489, 0.1492, 0.5537, 0.2061, 0.6489, 0.2061, 0.5537, 0.263, 0.5537])
me_object_2.materials.append(mat_diffuse_0_003)
me_object_2.update()
me_object_2.normals_split_custom_set([tuple(v) for v in zip(*[iter([0.0, 0.0, 1.0, 0.0, 0.0, 1.0, 0.0, 0.0, 1.0, 0.0, 0.0, 1.0, 0.0, 0.0, 1.0, 0.0, 0.0, 1.0, 0.0, 0.0, 1.0, 0.0, 0.0, 1.0, 0.0, 0.0, 1.0, 0.0, 0.0, 1.0, 0.0, 0.0, 1.0, 0.0, 0.0, 1.0, 0.0, 0.0, 1.0, 0.0, 0.0, 1.0, 0.0, 0.0, 1.0, 0.0, 0.0, 1.0, 0.0, 0.0, 1.0, 0.0, 0.0, 1.0, 0.0, 0.0, 1.0, 0.0, 0.0, 1.0, 0.0, 0.0, 1.0, 0.0, 0.0, 1.0, 0.0, 0.0, 1.0, 0.0, 0.0, 1.0, 0.0, 0.0, 1.0, 0.0, 0.0, 1.0, 0.0, 0.0, 1.0, 0.0, 0.0, 1.0, 0.0, 0.0, 1.0, 0.0, 0.0, 1.0, -4.739e-07, 0.0, -1.0, -4.739e-07, 0.0, -1.0, -4.739e-07, 0.0, -1.0, 0.0, 0.0, -1.0, 0.0, 0.0, -1.0, 0.0, 0.0, -1.0, -2.37e-07, 0.0, -1.0, -2.37e-07, 0.0, -1.0, -2.37e-07, 0.0, -1.0, 0.0, 0.0, -1.0, 0.0, 0.0, -1.0, 0.0, 0.0, -1.0, 0.0, 0.0, -1.0, 0.0, 0.0, -1.0, 0.0, 0.0, -1.0, 0.0, 0.0, -1.0, 0.0, 0.0, -1.0, 0.0, 0.0, -1.0, 0.0, 0.0, -1.0, 0.0, 0.0, -1.0, 0.0, 0.0, -1.0, 0.0, 0.0, -1.0, 0.0, 0.0, -1.0, 0.0, 0.0, -1.0, 0.0, 0.0, -1.0, 0.0, 0.0, -1.0, 0.0, 0.0, -1.0, 0.0, 0.0, -1.0, 0.0, 0.0, -1.0, 0.0, 0.0, -1.0, 1.0, 0.0, 0.0, 1.0, 0.0, 0.0, 1.0, 0.0, 0.0, 1.0, 0.0, 0.0, 1.0, 0.0, 0.0, 1.0, 0.0, 0.0, 1.0, 0.0, 0.0, 1.0, 0.0, 0.0, 1.0, 0.0, 0.0, 1.0, 0.0, 0.0, 1.0, 0.0, 0.0, 1.0, 0.0, 0.0, 1.0, 0.0, 0.0, 1.0, 0.0, 0.0, 1.0, 0.0, 0.0, 1.0, 0.0, 0.0, 1.0, 0.0, 0.0, 1.0, 0.0, 0.0, 0.0, 1.0, 0.0, 0.0, 1.0, 0.0, 0.0, 1.0, 0.0, 0.0, 1.0, 0.0, 0.0, 1.0, 0.0, 0.0, 1.0, 0.0, 0.0, 1.0, 0.0, 0.0, 1.0, 0.0, 0.0, 1.0, 0.0, 0.0, 1.0, 0.0, 0.0, 1.0, 0.0, 0.0, 1.0, 0.0, 0.0, 1.0, 0.0, 0.0, 1.0, 0.0, 0.0, 1.0, 0.0, 0.0, 1.0, 0.0, 0.0, 1.0, 0.0, 0.0, 1.0, 0.0, 0.0, 1.0, 0.0, 0.0, 1.0, 0.0, 0.0, 1.0, 0.0, 0.0, 1.0, 0.0, 0.0, 1.0, 0.0, 0.0, 1.0, 0.0, 0.0, 1.0, 0.0, 0.0, 1.0, 0.0, 0.0, 1.0, 0.0, 0.0, 1.0, 0.0, 0.0, 1.0, 0.0, 0.0, 1.0, 0.0, 0.0, -1.0, 0.0, 0.0, -1.0, 0.0, 0.0, -1.0, 0.0, 0.0, -1.0, 0.0, 0.0, -1.0, 0.0, 0.0, -1.0, 0.0, 0.0, -1.0, 0.0, 0.0, -1.0, 0.0, 0.0, -1.0, 0.0, 0.0, -1.0, 0.0, 0.0, -1.0, 0.0, 0.0, -1.0, 0.0, 0.0, -1.0, 0.0, 0.0, -1.0, 0.0, 0.0, -1.0, 0.0, 0.0, -1.0, 0.0, 0.0, -1.0, 0.0, 0.0, -1.0, 0.0, 0.0, -1.0, 0.0, 0.0, -1.0, 0.0, 0.0, -1.0, 0.0, 0.0, -1.0, 0.0, 0.0, -1.0, 0.0, 0.0, -1.0, 0.0, 0.0, -1.0, 0.0, 0.0, -1.0, 0.0, 0.0, -1.0, 0.0, 0.0, -1.0, 0.0, 0.0, -1.0, 0.0, 0.0, -1.0, 0.0, 0.1961, 0.6934, 0.6934, 0.1961, 0.6934, 0.6934, 0.1961, 0.6934, 0.6934, 0.1961, 0.6934, 0.6934, 0.1961, 0.6934, 0.6934, 0.1961, 0.6934, 0.6934, -1.0, 0.0, 0.0, -1.0, 0.0, 0.0, -1.0, 0.0, 0.0, -1.0, 0.0, 0.0, -1.0, 0.0, 0.0, -1.0, 0.0, 0.0, -1.0, -1.196e-07, 0.0, -1.0, -1.196e-07, 0.0, -1.0, -1.196e-07, 0.0, -1.0, 2.504e-07, 0.0, -1.0, 2.504e-07, 0.0, -1.0, 2.504e-07, 0.0, 0.1961, -0.6934, -0.6934, 0.1961, -0.6934, -0.6934, 0.1961, -0.6934, -0.6934, 0.1961, -0.6934, -0.6934, 0.1961, -0.6934, -0.6934, 0.1961, -0.6934, -0.6934, -1.0, 0.0, 0.0, -1.0, 0.0, 0.0, -1.0, 0.0, 0.0, -1.0, 0.0, 0.0, -1.0, 0.0, 0.0, -1.0, 0.0, 0.0, -1.0, 0.0, 0.0, -1.0, 0.0, 0.0, -1.0, 0.0, 0.0, 0.1961, 0.6934, 0.6934, 0.1961, 0.6934, 0.6934, 0.1961, 0.6934, 0.6934, 0.1961, 0.6934, 0.6934, 0.1961, 0.6934, 0.6934, 0.1961, 0.6934, 0.6934, -1.0, 0.0, 0.0, -1.0, 0.0, 0.0, -1.0, 0.0, 0.0, -1.0, -2.504e-07, 0.0, -1.0, -2.504e-07, 0.0, -1.0, -2.504e-07, 0.0, -1.0, 0.0, 0.0, -1.0, 0.0, 0.0, -1.0, 0.0, 0.0, -1.0, 0.0, 0.0, -1.0, 0.0, 0.0, -1.0, 0.0, 0.0, 0.1961, -0.6934, -0.6934, 0.1961, -0.6934, -0.6934, 0.1961, -0.6934, -0.6934, 0.1961, -0.6934, -0.6934, 0.1961, -0.6934, -0.6934, 0.1961, -0.6934, -0.6934, -1.0, 6.228e-07, 0.0, -1.0, 6.228e-07, 0.0, -1.0, 6.228e-07, 0.0, -1.0, 0.0, 0.0, -1.0, 0.0, 0.0, -1.0, 0.0, 0.0, -1.0, -3.114e-07, 0.0, -1.0, -3.114e-07, 0.0, -1.0, -3.114e-07, 0.0, -1.0, 0.0, 0.0, -1.0, 0.0, 0.0, -1.0, 0.0, 0.0, -1.0, -3.114e-07, 0.0, -1.0, -3.114e-07, 0.0, -1.0, -3.114e-07, 0.0, -1.0, 1.557e-07, 0.0, -1.0, 1.557e-07, 0.0, -1.0, 1.557e-07, 0.0, -1.0, 0.0, 0.0, -1.0, 0.0, 0.0, -1.0, 0.0, 0.0, -1.0, 0.0, 0.0, -1.0, 0.0, 0.0, -1.0, 0.0, 0.0, -1.0, 0.0, 0.0, -1.0, 0.0, 0.0, -1.0, 0.0, 0.0, -1.0, 0.0, 0.0, -1.0, 0.0, 0.0, -1.0, 0.0, 0.0, 0.1961, 0.6934, 0.6934, 0.1961, 0.6934, 0.6934, 0.1961, 0.6934, 0.6934, 0.1961, 0.6934, 0.6934, 0.1961, 0.6934, 0.6934, 0.1961, 0.6934, 0.6934, 0.1961, -0.6934, -0.6934, 0.1961, -0.6934, -0.6934, 0.1961, -0.6934, -0.6934, 0.1961, -0.6934, -0.6934, 0.1961, -0.6934, -0.6934, 0.1961, -0.6934, -0.6934, -1.0, 0.0, 0.0, -1.0, 0.0, 0.0, -1.0, 0.0, 0.0, 0.1961, 0.6934, 0.6934, 0.1961, 0.6934, 0.6934, 0.1961, 0.6934, 0.6934, 0.1961, 0.6934, 0.6934, 0.1961, 0.6934, 0.6934, 0.1961, 0.6934, 0.6934, 0.1961, -0.6934, -0.6934, 0.1961, -0.6934, -0.6934, 0.1961, -0.6934, -0.6934, 0.1961, -0.6934, -0.6934, 0.1961, -0.6934, -0.6934, 0.1961, -0.6934, -0.6934])] * 3)])

# ---- objects
ob_object_1 = bpy.data.objects.new('object_1', me_object_1)
ob_object_2 = bpy.data.objects.new('object_2', me_object_2)

# ---- transforms, parenting, visibility, modifiers, constraints
ob_object_1.location = (0.0, 0.0, 0.0)
ob_object_1.rotation_euler = (1.571, -0.0, 0.0)
ob_object_2.location = (0.0, 0.0, 0.0)
ob_object_2.rotation_euler = (1.571, -0.0, 0.0)

# ---- collection membership
col_dtj.objects.link(ob_object_1)
col_dtj.objects.link(ob_object_2)

# ---- scene / render settings (as saved in the file)
scene.frame_start = 1; scene.frame_end = 250; scene.frame_set(89)
scene.render.engine = 'BLENDER_EEVEE_NEXT'
scene.cycles.sampling_pattern = 'TABULATED_SOBOL'
scene.cycles.use_light_tree = False
scene.view_settings.view_transform = 'Filmic'
bpy.context.view_layer.update()

# ---- added for rendering (the .blend has no active camera and no usable light): camera, sun
cam_auto = bpy.data.cameras.new('AutoCamera')
cam_auto.lens = 50.0
cam_auto.sensor_width = 36.0
cam_auto.clip_end = 2451.83
ob_auto_camera = bpy.data.objects.new('AutoCamera', cam_auto)
scene.collection.objects.link(ob_auto_camera)
ob_auto_camera.location = (209.706, -147.647, 131.765)
ob_auto_camera.rotation_euler = (1.09748, -7.21219e-08, 0.694738)
scene.camera = ob_auto_camera
light_auto_sun = bpy.data.lights.new('AutoSun', 'SUN')
light_auto_sun.energy = 3.0
light_auto_sun.angle = 0.0523599
ob_auto_sun = bpy.data.objects.new('AutoSun', light_auto_sun)
scene.collection.objects.link(ob_auto_sun)
ob_auto_sun.rotation_euler = (0.872665, 0.174533, 0.523599)
bpy.context.view_layer.update()
